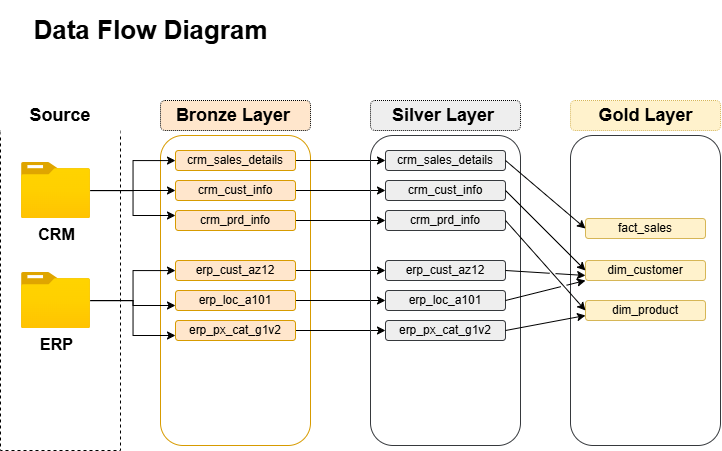

The diagram above was exported from draw.io. Its source (the exported page's mxGraphModel, read from the mxfile embedded in the PNG):
<mxGraphModel dx="1151" dy="691" grid="1" gridSize="10" guides="1" tooltips="1" connect="1" arrows="1" fold="1" page="1" pageScale="1" pageWidth="1100" pageHeight="850" math="0" shadow="0">
  <root>
    <mxCell id="0" />
    <mxCell id="1" parent="0" />
    <mxCell id="D-_WuRiKLoUo3LaSadai-1" value="Data Flow Diagram" style="rounded=0;html=1;fontSize=26;fontStyle=1;strokeColor=none;" parent="1" vertex="1">
      <mxGeometry x="130" y="30" width="120" height="60" as="geometry" />
    </mxCell>
    <mxCell id="D-_WuRiKLoUo3LaSadai-2" value="" style="rounded=0;whiteSpace=wrap;html=1;fillColor=none;dashed=1;" parent="1" vertex="1">
      <mxGeometry x="40" y="160" width="120" height="320" as="geometry" />
    </mxCell>
    <mxCell id="D-_WuRiKLoUo3LaSadai-3" value="Source" style="rounded=0;whiteSpace=wrap;html=1;fontSize=18;strokeColor=none;fontStyle=1" parent="1" vertex="1">
      <mxGeometry x="40" y="125" width="120" height="40" as="geometry" />
    </mxCell>
    <mxCell id="D-_WuRiKLoUo3LaSadai-6" value="Bronze Layer&amp;nbsp;" style="rounded=1;html=1;fontSize=18;strokeColor=default;fillColor=#ffe6cc;fontStyle=1;dashed=1;dashPattern=1 1;" parent="1" vertex="1">
      <mxGeometry x="200" y="130" width="150" height="30" as="geometry" />
    </mxCell>
    <mxCell id="D-_WuRiKLoUo3LaSadai-7" value="" style="rounded=1;whiteSpace=wrap;html=1;fillColor=none;strokeColor=#d79b00;" parent="1" vertex="1">
      <mxGeometry x="200" y="165" width="150" height="310" as="geometry" />
    </mxCell>
    <mxCell id="bhdzOcEIt2JZbeJ4TuTL-24" style="edgeStyle=orthogonalEdgeStyle;rounded=0;orthogonalLoop=1;jettySize=auto;html=1;entryX=0;entryY=0.5;entryDx=0;entryDy=0;" parent="1" source="D-_WuRiKLoUo3LaSadai-8" target="bhdzOcEIt2JZbeJ4TuTL-3" edge="1">
      <mxGeometry relative="1" as="geometry" />
    </mxCell>
    <mxCell id="D-_WuRiKLoUo3LaSadai-8" value="crm_prd_info" style="rounded=1;whiteSpace=wrap;html=1;fillColor=#ffe6cc;strokeColor=#d79b00;" parent="1" vertex="1">
      <mxGeometry x="215" y="240" width="120" height="20" as="geometry" />
    </mxCell>
    <mxCell id="bhdzOcEIt2JZbeJ4TuTL-23" style="edgeStyle=orthogonalEdgeStyle;rounded=0;orthogonalLoop=1;jettySize=auto;html=1;entryX=0;entryY=0.5;entryDx=0;entryDy=0;" parent="1" source="D-_WuRiKLoUo3LaSadai-9" target="bhdzOcEIt2JZbeJ4TuTL-4" edge="1">
      <mxGeometry relative="1" as="geometry" />
    </mxCell>
    <mxCell id="D-_WuRiKLoUo3LaSadai-9" value="crm_cust_info" style="rounded=1;whiteSpace=wrap;html=1;fillColor=#ffe6cc;strokeColor=#d79b00;" parent="1" vertex="1">
      <mxGeometry x="215" y="210" width="120" height="20" as="geometry" />
    </mxCell>
    <mxCell id="bhdzOcEIt2JZbeJ4TuTL-22" style="edgeStyle=orthogonalEdgeStyle;rounded=0;orthogonalLoop=1;jettySize=auto;html=1;entryX=0;entryY=0.5;entryDx=0;entryDy=0;" parent="1" source="D-_WuRiKLoUo3LaSadai-10" target="bhdzOcEIt2JZbeJ4TuTL-5" edge="1">
      <mxGeometry relative="1" as="geometry" />
    </mxCell>
    <mxCell id="D-_WuRiKLoUo3LaSadai-10" value="crm_sales_details" style="rounded=1;whiteSpace=wrap;html=1;fillColor=#ffe6cc;strokeColor=#d79b00;" parent="1" vertex="1">
      <mxGeometry x="215" y="180" width="120" height="20" as="geometry" />
    </mxCell>
    <mxCell id="bhdzOcEIt2JZbeJ4TuTL-27" style="edgeStyle=orthogonalEdgeStyle;rounded=0;orthogonalLoop=1;jettySize=auto;html=1;entryX=0;entryY=0.5;entryDx=0;entryDy=0;" parent="1" source="D-_WuRiKLoUo3LaSadai-11" target="bhdzOcEIt2JZbeJ4TuTL-6" edge="1">
      <mxGeometry relative="1" as="geometry" />
    </mxCell>
    <mxCell id="D-_WuRiKLoUo3LaSadai-11" value="erp_px_cat_g1v2" style="rounded=1;whiteSpace=wrap;html=1;fillColor=#ffe6cc;strokeColor=#d79b00;" parent="1" vertex="1">
      <mxGeometry x="215" y="350" width="120" height="20" as="geometry" />
    </mxCell>
    <mxCell id="bhdzOcEIt2JZbeJ4TuTL-26" style="edgeStyle=orthogonalEdgeStyle;rounded=0;orthogonalLoop=1;jettySize=auto;html=1;entryX=0;entryY=0.5;entryDx=0;entryDy=0;" parent="1" source="D-_WuRiKLoUo3LaSadai-12" target="bhdzOcEIt2JZbeJ4TuTL-7" edge="1">
      <mxGeometry relative="1" as="geometry" />
    </mxCell>
    <mxCell id="D-_WuRiKLoUo3LaSadai-12" value="erp_loc_a101" style="rounded=1;whiteSpace=wrap;html=1;fillColor=#ffe6cc;strokeColor=#d79b00;" parent="1" vertex="1">
      <mxGeometry x="215" y="320" width="120" height="20" as="geometry" />
    </mxCell>
    <mxCell id="bhdzOcEIt2JZbeJ4TuTL-25" style="edgeStyle=orthogonalEdgeStyle;rounded=0;orthogonalLoop=1;jettySize=auto;html=1;entryX=0;entryY=0.5;entryDx=0;entryDy=0;" parent="1" source="D-_WuRiKLoUo3LaSadai-13" target="bhdzOcEIt2JZbeJ4TuTL-8" edge="1">
      <mxGeometry relative="1" as="geometry" />
    </mxCell>
    <mxCell id="D-_WuRiKLoUo3LaSadai-13" value="erp_cust_az12" style="rounded=1;whiteSpace=wrap;html=1;fillColor=#ffe6cc;strokeColor=#d79b00;" parent="1" vertex="1">
      <mxGeometry x="215" y="290" width="120" height="20" as="geometry" />
    </mxCell>
    <mxCell id="UKdXLR2NwmqnfnuCL2-Q-4" value="" style="edgeStyle=orthogonalEdgeStyle;rounded=0;orthogonalLoop=1;jettySize=auto;html=1;" parent="1" source="UKdXLR2NwmqnfnuCL2-Q-1" target="D-_WuRiKLoUo3LaSadai-10" edge="1">
      <mxGeometry relative="1" as="geometry" />
    </mxCell>
    <mxCell id="UKdXLR2NwmqnfnuCL2-Q-5" style="edgeStyle=orthogonalEdgeStyle;rounded=0;orthogonalLoop=1;jettySize=auto;html=1;entryX=0;entryY=0.5;entryDx=0;entryDy=0;" parent="1" source="UKdXLR2NwmqnfnuCL2-Q-1" target="D-_WuRiKLoUo3LaSadai-9" edge="1">
      <mxGeometry relative="1" as="geometry" />
    </mxCell>
    <mxCell id="UKdXLR2NwmqnfnuCL2-Q-6" style="edgeStyle=orthogonalEdgeStyle;rounded=0;orthogonalLoop=1;jettySize=auto;html=1;entryX=0;entryY=0.25;entryDx=0;entryDy=0;" parent="1" source="UKdXLR2NwmqnfnuCL2-Q-1" target="D-_WuRiKLoUo3LaSadai-8" edge="1">
      <mxGeometry relative="1" as="geometry" />
    </mxCell>
    <mxCell id="UKdXLR2NwmqnfnuCL2-Q-1" value="CRM" style="image;aspect=fixed;html=1;points=[];align=center;fontSize=16;image=img/lib/azure2/general/Folder_Blank.svg;fontStyle=1" parent="1" vertex="1">
      <mxGeometry x="61" y="192" width="69" height="56.00000000000001" as="geometry" />
    </mxCell>
    <mxCell id="UKdXLR2NwmqnfnuCL2-Q-7" value="" style="edgeStyle=orthogonalEdgeStyle;rounded=0;orthogonalLoop=1;jettySize=auto;html=1;" parent="1" source="UKdXLR2NwmqnfnuCL2-Q-2" target="D-_WuRiKLoUo3LaSadai-13" edge="1">
      <mxGeometry relative="1" as="geometry" />
    </mxCell>
    <mxCell id="UKdXLR2NwmqnfnuCL2-Q-8" style="edgeStyle=orthogonalEdgeStyle;rounded=0;orthogonalLoop=1;jettySize=auto;html=1;entryX=0;entryY=0.75;entryDx=0;entryDy=0;" parent="1" source="UKdXLR2NwmqnfnuCL2-Q-2" target="D-_WuRiKLoUo3LaSadai-12" edge="1">
      <mxGeometry relative="1" as="geometry" />
    </mxCell>
    <mxCell id="UKdXLR2NwmqnfnuCL2-Q-11" style="edgeStyle=orthogonalEdgeStyle;rounded=0;orthogonalLoop=1;jettySize=auto;html=1;entryX=0;entryY=0.75;entryDx=0;entryDy=0;" parent="1" source="UKdXLR2NwmqnfnuCL2-Q-2" target="D-_WuRiKLoUo3LaSadai-11" edge="1">
      <mxGeometry relative="1" as="geometry" />
    </mxCell>
    <mxCell id="UKdXLR2NwmqnfnuCL2-Q-2" value="ERP" style="image;aspect=fixed;html=1;points=[];align=center;fontSize=16;image=img/lib/azure2/general/Folder_Blank.svg;fontStyle=1" parent="1" vertex="1">
      <mxGeometry x="61" y="302" width="69" height="56.00000000000001" as="geometry" />
    </mxCell>
    <mxCell id="bhdzOcEIt2JZbeJ4TuTL-1" value="Silver Layer&amp;nbsp;" style="rounded=1;html=1;fontSize=18;strokeColor=default;fillColor=#eeeeee;fontStyle=1;dashed=1;dashPattern=1 1;" parent="1" vertex="1">
      <mxGeometry x="410" y="130" width="150" height="30" as="geometry" />
    </mxCell>
    <mxCell id="bhdzOcEIt2JZbeJ4TuTL-2" value="" style="rounded=1;whiteSpace=wrap;html=1;fillColor=none;strokeColor=#36393d;" parent="1" vertex="1">
      <mxGeometry x="410" y="165" width="150" height="310" as="geometry" />
    </mxCell>
    <mxCell id="bhdzOcEIt2JZbeJ4TuTL-3" value="crm_prd_info" style="rounded=1;whiteSpace=wrap;html=1;fillColor=#eeeeee;strokeColor=#36393d;" parent="1" vertex="1">
      <mxGeometry x="425" y="240" width="120" height="20" as="geometry" />
    </mxCell>
    <mxCell id="bhdzOcEIt2JZbeJ4TuTL-4" value="crm_cust_info" style="rounded=1;whiteSpace=wrap;html=1;fillColor=#eeeeee;strokeColor=#36393d;" parent="1" vertex="1">
      <mxGeometry x="425" y="210" width="120" height="20" as="geometry" />
    </mxCell>
    <mxCell id="bhdzOcEIt2JZbeJ4TuTL-5" value="crm_sales_details" style="rounded=1;whiteSpace=wrap;html=1;fillColor=#eeeeee;strokeColor=#36393d;" parent="1" vertex="1">
      <mxGeometry x="425" y="180" width="120" height="20" as="geometry" />
    </mxCell>
    <mxCell id="bhdzOcEIt2JZbeJ4TuTL-6" value="erp_px_cat_g1v2" style="rounded=1;whiteSpace=wrap;html=1;fillColor=#eeeeee;strokeColor=#36393d;" parent="1" vertex="1">
      <mxGeometry x="425" y="350" width="120" height="20" as="geometry" />
    </mxCell>
    <mxCell id="bhdzOcEIt2JZbeJ4TuTL-7" value="erp_loc_a101" style="rounded=1;whiteSpace=wrap;html=1;fillColor=#eeeeee;strokeColor=#36393d;" parent="1" vertex="1">
      <mxGeometry x="425" y="320" width="120" height="20" as="geometry" />
    </mxCell>
    <mxCell id="bhdzOcEIt2JZbeJ4TuTL-8" value="erp_cust_az12" style="rounded=1;whiteSpace=wrap;html=1;fillColor=#eeeeee;strokeColor=#36393d;" parent="1" vertex="1">
      <mxGeometry x="425" y="290" width="120" height="20" as="geometry" />
    </mxCell>
    <mxCell id="aOMp7YOkUeNSIwFa8mRh-1" value="Gold Layer" style="rounded=1;html=1;fontSize=18;strokeColor=#d6b656;fillColor=#fff2cc;fontStyle=1;dashed=1;dashPattern=1 1;" vertex="1" parent="1">
      <mxGeometry x="610" y="130" width="150" height="30" as="geometry" />
    </mxCell>
    <mxCell id="aOMp7YOkUeNSIwFa8mRh-2" value="" style="rounded=1;whiteSpace=wrap;html=1;fillColor=none;strokeColor=#36393d;" vertex="1" parent="1">
      <mxGeometry x="610" y="165" width="150" height="310" as="geometry" />
    </mxCell>
    <mxCell id="aOMp7YOkUeNSIwFa8mRh-3" value="dim_product" style="rounded=1;whiteSpace=wrap;html=1;fillColor=#fff2cc;strokeColor=#d6b656;" vertex="1" parent="1">
      <mxGeometry x="625" y="330" width="120" height="20" as="geometry" />
    </mxCell>
    <mxCell id="aOMp7YOkUeNSIwFa8mRh-17" style="edgeStyle=orthogonalEdgeStyle;rounded=0;orthogonalLoop=1;jettySize=auto;html=1;exitX=0;exitY=0.5;exitDx=0;exitDy=0;jumpStyle=gap;" edge="1" parent="1" source="aOMp7YOkUeNSIwFa8mRh-4">
      <mxGeometry relative="1" as="geometry">
        <mxPoint x="625" y="300" as="targetPoint" />
      </mxGeometry>
    </mxCell>
    <mxCell id="aOMp7YOkUeNSIwFa8mRh-4" value="dim_customer" style="rounded=1;whiteSpace=wrap;html=1;fillColor=#fff2cc;strokeColor=#d6b656;" vertex="1" parent="1">
      <mxGeometry x="625" y="290" width="120" height="20" as="geometry" />
    </mxCell>
    <mxCell id="aOMp7YOkUeNSIwFa8mRh-5" value="fact_sales" style="rounded=1;whiteSpace=wrap;html=1;fillColor=#fff2cc;strokeColor=#d6b656;" vertex="1" parent="1">
      <mxGeometry x="625" y="248" width="120" height="20" as="geometry" />
    </mxCell>
    <mxCell id="aOMp7YOkUeNSIwFa8mRh-12" value="" style="endArrow=classic;html=1;rounded=0;exitX=1;exitY=0.5;exitDx=0;exitDy=0;entryX=0;entryY=0.5;entryDx=0;entryDy=0;jumpStyle=gap;" edge="1" parent="1" source="bhdzOcEIt2JZbeJ4TuTL-5" target="aOMp7YOkUeNSIwFa8mRh-5">
      <mxGeometry width="50" height="50" relative="1" as="geometry">
        <mxPoint x="530" y="350" as="sourcePoint" />
        <mxPoint x="620" y="230" as="targetPoint" />
        <Array as="points" />
      </mxGeometry>
    </mxCell>
    <mxCell id="aOMp7YOkUeNSIwFa8mRh-14" value="" style="endArrow=classic;html=1;rounded=0;exitX=1;exitY=0.5;exitDx=0;exitDy=0;entryX=0;entryY=0.5;entryDx=0;entryDy=0;jumpStyle=gap;" edge="1" parent="1" source="bhdzOcEIt2JZbeJ4TuTL-4" target="aOMp7YOkUeNSIwFa8mRh-4">
      <mxGeometry width="50" height="50" relative="1" as="geometry">
        <mxPoint x="555" y="200" as="sourcePoint" />
        <mxPoint x="630" y="240" as="targetPoint" />
        <Array as="points" />
      </mxGeometry>
    </mxCell>
    <mxCell id="aOMp7YOkUeNSIwFa8mRh-15" value="" style="endArrow=classic;html=1;rounded=0;exitX=1;exitY=0.5;exitDx=0;exitDy=0;entryX=0;entryY=0.5;entryDx=0;entryDy=0;jumpStyle=gap;" edge="1" parent="1" source="bhdzOcEIt2JZbeJ4TuTL-3" target="aOMp7YOkUeNSIwFa8mRh-3">
      <mxGeometry width="50" height="50" relative="1" as="geometry">
        <mxPoint x="555" y="230" as="sourcePoint" />
        <mxPoint x="635" y="310" as="targetPoint" />
        <Array as="points" />
      </mxGeometry>
    </mxCell>
    <mxCell id="aOMp7YOkUeNSIwFa8mRh-16" value="" style="endArrow=classic;html=1;rounded=0;exitX=1;exitY=0.5;exitDx=0;exitDy=0;entryX=0;entryY=0.75;entryDx=0;entryDy=0;jumpStyle=gap;" edge="1" parent="1" source="bhdzOcEIt2JZbeJ4TuTL-8" target="aOMp7YOkUeNSIwFa8mRh-4">
      <mxGeometry width="50" height="50" relative="1" as="geometry">
        <mxPoint x="555" y="260" as="sourcePoint" />
        <mxPoint x="620" y="300" as="targetPoint" />
        <Array as="points" />
      </mxGeometry>
    </mxCell>
    <mxCell id="aOMp7YOkUeNSIwFa8mRh-18" value="" style="endArrow=classic;html=1;rounded=0;exitX=1;exitY=0.5;exitDx=0;exitDy=0;entryX=0;entryY=1;entryDx=0;entryDy=0;jumpStyle=gap;" edge="1" parent="1" source="bhdzOcEIt2JZbeJ4TuTL-7" target="aOMp7YOkUeNSIwFa8mRh-4">
      <mxGeometry width="50" height="50" relative="1" as="geometry">
        <mxPoint x="555" y="310" as="sourcePoint" />
        <mxPoint x="635" y="315" as="targetPoint" />
        <Array as="points" />
      </mxGeometry>
    </mxCell>
    <mxCell id="aOMp7YOkUeNSIwFa8mRh-19" value="" style="endArrow=classic;html=1;rounded=0;exitX=1;exitY=0.5;exitDx=0;exitDy=0;entryX=0;entryY=0.75;entryDx=0;entryDy=0;jumpStyle=gap;" edge="1" parent="1" source="bhdzOcEIt2JZbeJ4TuTL-6" target="aOMp7YOkUeNSIwFa8mRh-3">
      <mxGeometry width="50" height="50" relative="1" as="geometry">
        <mxPoint x="555" y="340" as="sourcePoint" />
        <mxPoint x="635" y="320" as="targetPoint" />
        <Array as="points" />
      </mxGeometry>
    </mxCell>
  </root>
</mxGraphModel>